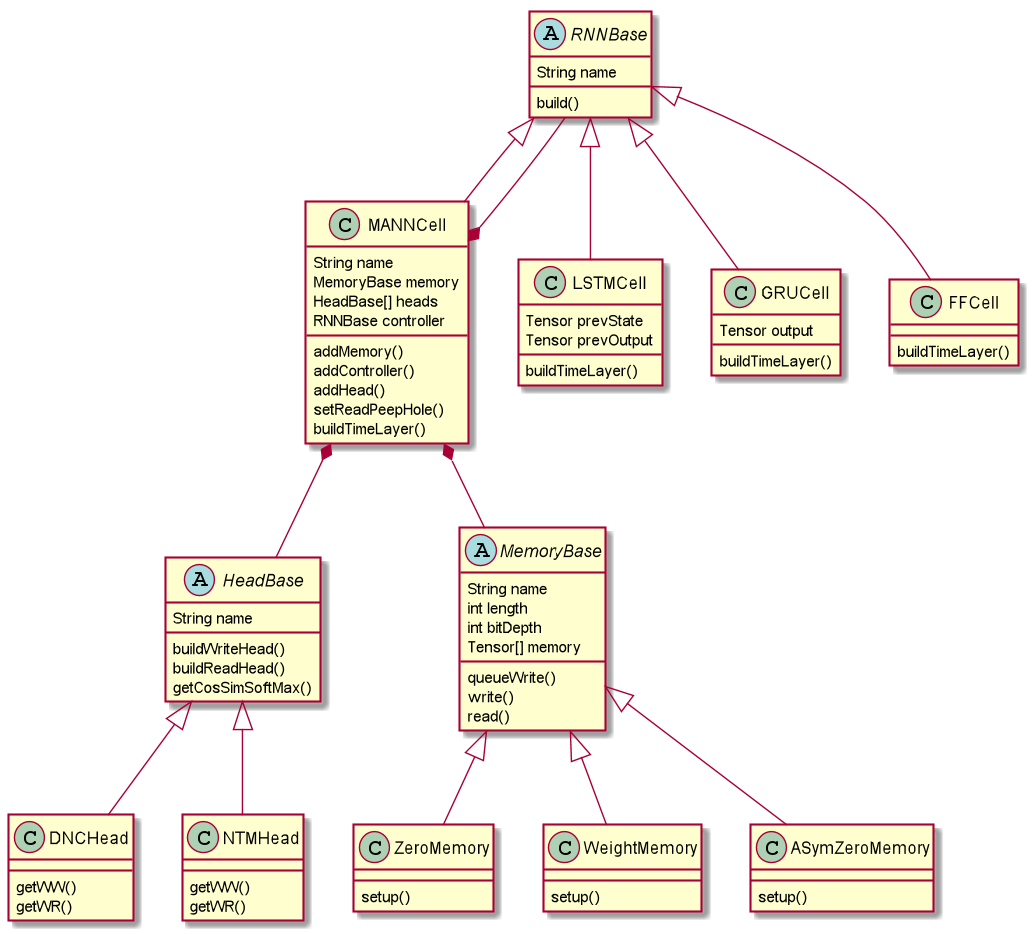

The diagram above was rendered by PlantUML. Its source (embedded in the PNG):
@startuml
abstract class RNNBase
abstract class HeadBase
abstract class MemoryBase

RNNBase <|-- MANNCell
RNNBase <|-- LSTMCell
RNNBase <|-- GRUCell
RNNBase <|-- FFCell

RNNBase : build()

LSTMCell : buildTimeLayer()
LSTMCell : Tensor prevState
LSTMCell : Tensor prevOutput
GRUCell : buildTimeLayer()
GRUCell : Tensor output
FFCell : buildTimeLayer()

RNNBase : String name

HeadBase <|-- DNCHead
HeadBase <|-- NTMHead

HeadBase : String name

HeadBase : buildWriteHead()
HeadBase : buildReadHead()
HeadBase : getCosSimSoftMax()

DNCHead : getWW()
DNCHead : getWR()

NTMHead : getWW()
NTMHead : getWR()

MemoryBase <|-- ZeroMemory
MemoryBase <|-- WeightMemory
MemoryBase <|-- ASymZeroMemory

ZeroMemory : setup()
WeightMemory : setup()
ASymZeroMemory : setup()

MemoryBase : String name
MemoryBase : int length
MemoryBase : int bitDepth
MemoryBase : Tensor[] memory

MemoryBase : queueWrite()
MemoryBase : write()
MemoryBase : read()

MANNCell *-- MemoryBase
MANNCell *-- HeadBase
MANNCell *-- RNNBase

MANNCell : String name

MANNCell : MemoryBase memory
MANNCell : HeadBase[] heads
MANNCell : RNNBase controller

MANNCell : addMemory()
MANNCell : addController()
MANNCell : addHead()
MANNCell : setReadPeepHole()
MANNCell : buildTimeLayer()

@enduml